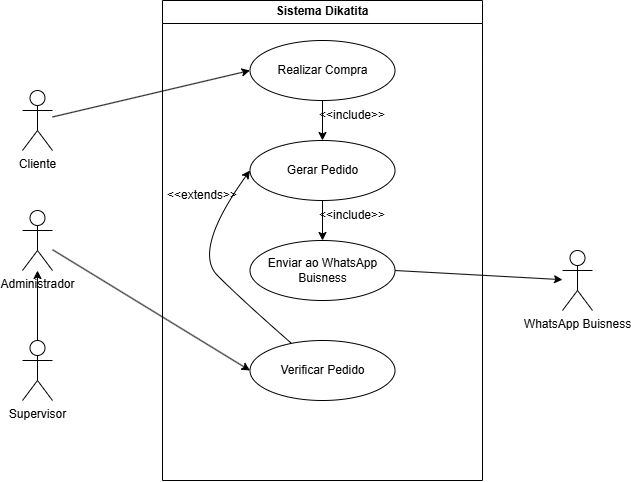

The diagram above was exported from draw.io. Its source (the exported page's mxGraphModel, read from the mxfile embedded in the PNG):
<mxGraphModel dx="1188" dy="631" grid="1" gridSize="10" guides="1" tooltips="1" connect="1" arrows="1" fold="1" page="1" pageScale="1" pageWidth="827" pageHeight="1169" math="0" shadow="0">
  <root>
    <mxCell id="0" />
    <mxCell id="1" parent="0" />
    <mxCell id="ktihIyl5iDHq62uvHbiY-3" value="Sistema Dikatita" style="swimlane;whiteSpace=wrap;html=1;" vertex="1" parent="1">
      <mxGeometry x="290" y="80" width="320" height="480" as="geometry" />
    </mxCell>
    <mxCell id="ktihIyl5iDHq62uvHbiY-46" style="edgeStyle=orthogonalEdgeStyle;rounded=0;orthogonalLoop=1;jettySize=auto;html=1;" edge="1" parent="ktihIyl5iDHq62uvHbiY-3" source="ktihIyl5iDHq62uvHbiY-31" target="ktihIyl5iDHq62uvHbiY-35">
      <mxGeometry relative="1" as="geometry" />
    </mxCell>
    <mxCell id="ktihIyl5iDHq62uvHbiY-31" value="Realizar Compra" style="ellipse;whiteSpace=wrap;html=1;" vertex="1" parent="ktihIyl5iDHq62uvHbiY-3">
      <mxGeometry x="87.5" y="40" width="145" height="60" as="geometry" />
    </mxCell>
    <mxCell id="ktihIyl5iDHq62uvHbiY-47" style="edgeStyle=orthogonalEdgeStyle;rounded=0;orthogonalLoop=1;jettySize=auto;html=1;" edge="1" parent="ktihIyl5iDHq62uvHbiY-3" source="ktihIyl5iDHq62uvHbiY-35" target="ktihIyl5iDHq62uvHbiY-39">
      <mxGeometry relative="1" as="geometry" />
    </mxCell>
    <mxCell id="ktihIyl5iDHq62uvHbiY-35" value="Gerar Pedido" style="ellipse;whiteSpace=wrap;html=1;" vertex="1" parent="ktihIyl5iDHq62uvHbiY-3">
      <mxGeometry x="87.5" y="140" width="145" height="60" as="geometry" />
    </mxCell>
    <mxCell id="ktihIyl5iDHq62uvHbiY-39" value="Enviar ao WhatsApp Buisness" style="ellipse;whiteSpace=wrap;html=1;" vertex="1" parent="ktihIyl5iDHq62uvHbiY-3">
      <mxGeometry x="87.5" y="240" width="145" height="60" as="geometry" />
    </mxCell>
    <mxCell id="ktihIyl5iDHq62uvHbiY-45" value="&amp;lt;&amp;lt;include&amp;gt;&amp;gt;" style="text;html=1;align=center;verticalAlign=middle;whiteSpace=wrap;rounded=0;" vertex="1" parent="ktihIyl5iDHq62uvHbiY-3">
      <mxGeometry x="160" y="100" width="60" height="30" as="geometry" />
    </mxCell>
    <mxCell id="ktihIyl5iDHq62uvHbiY-48" value="&amp;lt;&amp;lt;include&amp;gt;&amp;gt;" style="text;html=1;align=center;verticalAlign=middle;whiteSpace=wrap;rounded=0;" vertex="1" parent="ktihIyl5iDHq62uvHbiY-3">
      <mxGeometry x="160" y="200" width="60" height="30" as="geometry" />
    </mxCell>
    <mxCell id="ktihIyl5iDHq62uvHbiY-58" value="Verificar Pedido" style="ellipse;whiteSpace=wrap;html=1;" vertex="1" parent="ktihIyl5iDHq62uvHbiY-3">
      <mxGeometry x="87.5" y="340" width="145" height="60" as="geometry" />
    </mxCell>
    <mxCell id="ktihIyl5iDHq62uvHbiY-61" value="" style="curved=1;endArrow=classic;html=1;rounded=0;entryX=0;entryY=0.5;entryDx=0;entryDy=0;" edge="1" parent="ktihIyl5iDHq62uvHbiY-3" source="ktihIyl5iDHq62uvHbiY-58" target="ktihIyl5iDHq62uvHbiY-35">
      <mxGeometry width="50" height="50" relative="1" as="geometry">
        <mxPoint x="30" y="300" as="sourcePoint" />
        <mxPoint x="80" y="250" as="targetPoint" />
        <Array as="points">
          <mxPoint x="80" y="300" />
          <mxPoint x="30" y="250" />
        </Array>
      </mxGeometry>
    </mxCell>
    <mxCell id="ktihIyl5iDHq62uvHbiY-62" value="&amp;lt;&amp;lt;extends&amp;gt;&amp;gt;" style="text;html=1;align=center;verticalAlign=middle;whiteSpace=wrap;rounded=0;" vertex="1" parent="ktihIyl5iDHq62uvHbiY-3">
      <mxGeometry x="10" y="180" width="60" height="30" as="geometry" />
    </mxCell>
    <mxCell id="ktihIyl5iDHq62uvHbiY-26" value="Cliente" style="shape=umlActor;verticalLabelPosition=bottom;verticalAlign=top;html=1;outlineConnect=0;" vertex="1" parent="1">
      <mxGeometry x="150" y="170" width="30" height="60" as="geometry" />
    </mxCell>
    <mxCell id="ktihIyl5iDHq62uvHbiY-40" value="" style="endArrow=classic;html=1;rounded=0;entryX=0;entryY=0.5;entryDx=0;entryDy=0;" edge="1" parent="1" source="ktihIyl5iDHq62uvHbiY-26" target="ktihIyl5iDHq62uvHbiY-31">
      <mxGeometry width="50" height="50" relative="1" as="geometry">
        <mxPoint x="250" y="240" as="sourcePoint" />
        <mxPoint x="300" y="190" as="targetPoint" />
      </mxGeometry>
    </mxCell>
    <mxCell id="ktihIyl5iDHq62uvHbiY-49" value="WhatsApp Buisness" style="shape=umlActor;verticalLabelPosition=bottom;verticalAlign=top;html=1;outlineConnect=0;" vertex="1" parent="1">
      <mxGeometry x="690" y="330" width="30" height="60" as="geometry" />
    </mxCell>
    <mxCell id="ktihIyl5iDHq62uvHbiY-50" value="" style="endArrow=classic;html=1;rounded=0;exitX=1;exitY=0.5;exitDx=0;exitDy=0;" edge="1" parent="1" source="ktihIyl5iDHq62uvHbiY-39" target="ktihIyl5iDHq62uvHbiY-49">
      <mxGeometry width="50" height="50" relative="1" as="geometry">
        <mxPoint x="570" y="370" as="sourcePoint" />
        <mxPoint x="620" y="320" as="targetPoint" />
      </mxGeometry>
    </mxCell>
    <mxCell id="ktihIyl5iDHq62uvHbiY-51" value="Administrador" style="shape=umlActor;verticalLabelPosition=bottom;verticalAlign=top;html=1;outlineConnect=0;" vertex="1" parent="1">
      <mxGeometry x="150" y="290" width="30" height="60" as="geometry" />
    </mxCell>
    <mxCell id="ktihIyl5iDHq62uvHbiY-57" style="edgeStyle=orthogonalEdgeStyle;rounded=0;orthogonalLoop=1;jettySize=auto;html=1;" edge="1" parent="1" source="ktihIyl5iDHq62uvHbiY-52" target="ktihIyl5iDHq62uvHbiY-51">
      <mxGeometry relative="1" as="geometry" />
    </mxCell>
    <mxCell id="ktihIyl5iDHq62uvHbiY-52" value="Supervisor" style="shape=umlActor;verticalLabelPosition=bottom;verticalAlign=top;html=1;outlineConnect=0;" vertex="1" parent="1">
      <mxGeometry x="150" y="420" width="30" height="60" as="geometry" />
    </mxCell>
    <mxCell id="ktihIyl5iDHq62uvHbiY-59" value="" style="endArrow=classic;html=1;rounded=0;entryX=0;entryY=0.5;entryDx=0;entryDy=0;" edge="1" parent="1" source="ktihIyl5iDHq62uvHbiY-51" target="ktihIyl5iDHq62uvHbiY-58">
      <mxGeometry width="50" height="50" relative="1" as="geometry">
        <mxPoint x="200" y="336" as="sourcePoint" />
        <mxPoint x="370" y="450" as="targetPoint" />
      </mxGeometry>
    </mxCell>
  </root>
</mxGraphModel>